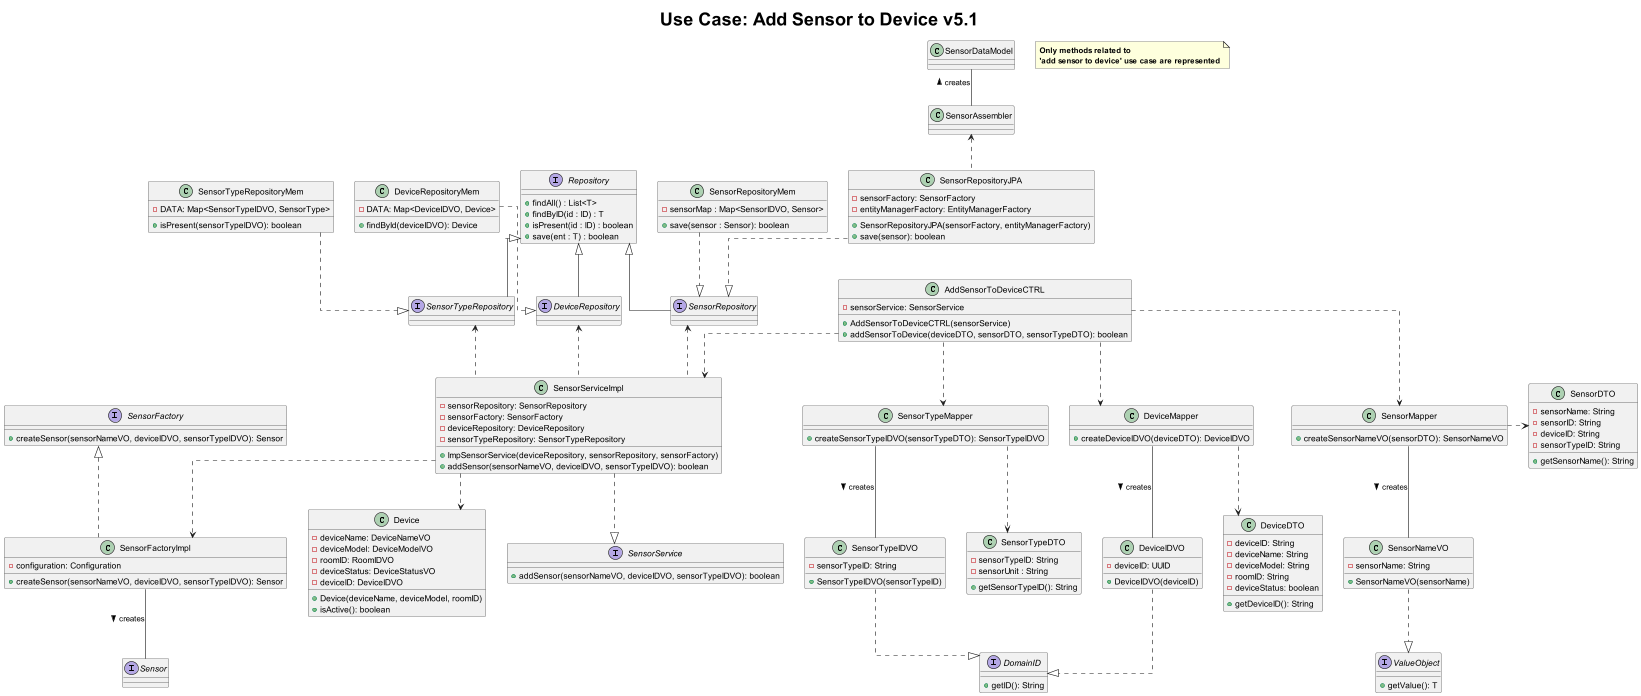

The diagram above was rendered by PlantUML. Its source (embedded in the PNG):
@startuml

title <size: 30> Use Case: Add Sensor to Device v5.1
note "<b>Only methods related to\n<b>'add sensor to device' use case are represented" as N1
skinparam linetype ortho


       AddSensorToDeviceCTRL ..> SensorMapper
       AddSensorToDeviceCTRL ..> SensorTypeMapper
       AddSensorToDeviceCTRL ..> DeviceMapper
       AddSensorToDeviceCTRL ..> SensorServiceImpl
       SensorServiceImpl ..> SensorFactoryImpl
       SensorServiceImpl .up.> SensorTypeRepository
       SensorServiceImpl .up.> SensorRepository
       SensorServiceImpl .up.> DeviceRepository
       SensorServiceImpl ..> Device
       SensorFactoryImpl -down- Sensor : creates >
       DeviceMapper ..> DeviceDTO
       DeviceMapper -- DeviceIDVO : creates >
       SensorMapper .right.> SensorDTO
       SensorMapper -- SensorNameVO : creates >
       SensorTypeMapper ..> SensorTypeDTO
       SensorTypeMapper -- SensorTypeIDVO : creates >
       DeviceRepository -up-|> Repository
       SensorRepository -up-|> Repository
       SensorTypeRepository -up-|> Repository
       DeviceRepositoryMem ..|> DeviceRepository
       SensorTypeRepositoryMem ..|> SensorTypeRepository
       SensorNameVO ..|> ValueObject
       DeviceIDVO ..|> DomainID
       SensorTypeIDVO ..|> DomainID
       SensorServiceImpl ..|> SensorService
       SensorRepositoryMem ..|> SensorRepository
       SensorRepositoryJPA ..|> SensorRepository
       SensorFactoryImpl .up.|> SensorFactory
       SensorRepositoryJPA .up.> SensorAssembler
       SensorAssembler -up- SensorDataModel : creates >


    class AddSensorToDeviceCTRL{
        -sensorService: SensorService
        +AddSensorToDeviceCTRL(sensorService)
        +addSensorToDevice(deviceDTO, sensorDTO, sensorTypeDTO): boolean
    }

    class SensorServiceImpl{
            -sensorRepository: SensorRepository
            -sensorFactory: SensorFactory
            -deviceRepository: DeviceRepository
            -sensorTypeRepository: SensorTypeRepository
            +ImpSensorService(deviceRepository, sensorRepository, sensorFactory)
            +addSensor(sensorNameVO, deviceIDVO, sensorTypeIDVO): boolean
    }

    class SensorRepositoryMem{
            -sensorMap : Map<SensorIDVO, Sensor>
            +save(sensor : Sensor): boolean
    }

    class SensorRepositoryJPA{
        -sensorFactory: SensorFactory
        -entityManagerFactory: EntityManagerFactory
        +SensorRepositoryJPA(sensorFactory, entityManagerFactory)
        +save(sensor): boolean
    }



     class SensorFactoryImpl{
            -configuration: Configuration
            +createSensor(sensorNameVO, deviceIDVO, sensorTypeIDVO): Sensor
     }

     class SensorMapper{
             +createSensorNameVO(sensorDTO): SensorNameVO
     }


    class SensorTypeRepositoryMem{
        -DATA: Map<SensorTypeIDVO, SensorType>
        +isPresent(sensorTypeIDVO): boolean
    }


    class SensorTypeMapper{
        +createSensorTypeIDVO(sensorTypeDTO): SensorTypeIDVO
    }

    class DeviceMapper{
        +createDeviceIDVO(deviceDTO): DeviceIDVO
    }

    class DeviceRepositoryMem{
        -DATA: Map<DeviceIDVO, Device>
        +findById(deviceIDVO): Device
    }

    class SensorDTO{
        -sensorName: String
        -sensorID: String
        -deviceID: String
        -sensorTypeID: String
        +getSensorName(): String
    }

    class SensorTypeDTO{
        -sensorTypeID: String
        -sensorUnit : String
        +getSensorTypeID(): String
    }

    class DeviceDTO{
        -deviceID: String
        -deviceName: String
        -deviceModel: String
        -roomID: String
        -deviceStatus: boolean
        +getDeviceID(): String
    }

    class SensorNameVO{
        -sensorName: String
        +SensorNameVO(sensorName)
    }

    class SensorTypeIDVO{
        -sensorTypeID: String
        +SensorTypeIDVO(sensorTypeID)
    }

    class DeviceIDVO{
        -deviceID: UUID
        +DeviceIDVO(deviceID)
    }

    class Device{
        -deviceName: DeviceNameVO
        -deviceModel: DeviceModelVO
        -roomID: RoomIDVO
        -deviceStatus: DeviceStatusVO
        -deviceID: DeviceIDVO
        +Device(deviceName, deviceModel, roomID)
        +isActive(): boolean
    }

    interface DeviceRepository{}

    interface SensorRepository{}

    interface SensorTypeRepository{}

    interface Repository{
        + findAll() : List<T>
        + findByID(id : ID) : T
        + isPresent(id : ID) : boolean
        + save(ent : T) : boolean
    }

    interface SensorService{
    +addSensor(sensorNameVO, deviceIDVO, sensorTypeIDVO): boolean
    }

    interface SensorFactory{
        +createSensor(sensorNameVO, deviceIDVO, sensorTypeIDVO): Sensor
    }


    interface Sensor{

    }

    interface ValueObject{
        +getValue(): T
    }

    interface DomainID{
        +getID(): String
    }


@enduml